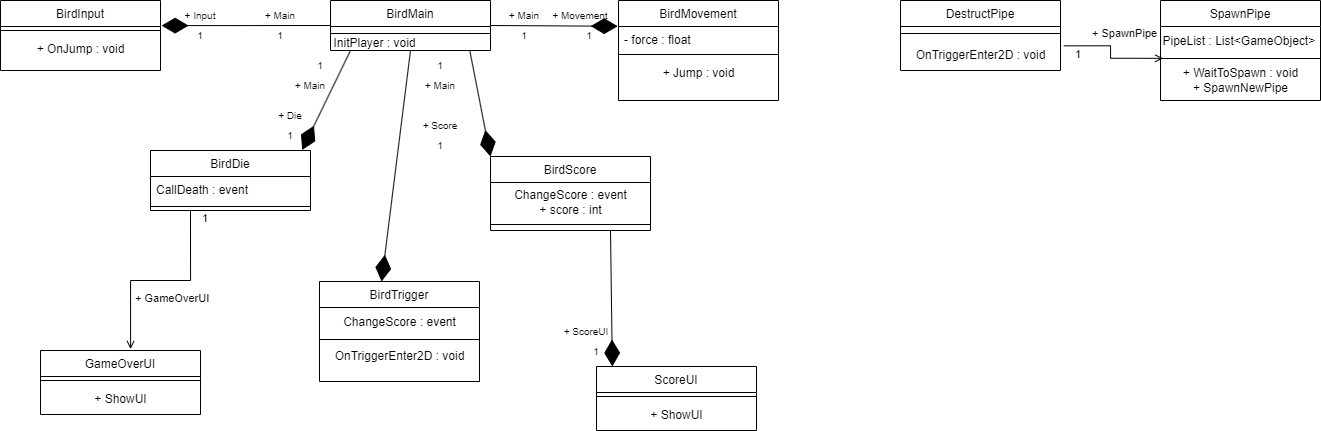

The diagram above was exported from draw.io. Its source (the exported page's mxGraphModel, read from the mxfile embedded in the PNG):
<mxGraphModel dx="1687" dy="908" grid="1" gridSize="10" guides="1" tooltips="1" connect="1" arrows="1" fold="1" page="1" pageScale="1" pageWidth="1600" pageHeight="1200" math="0" shadow="0">
  <root>
    <mxCell id="WIyWlLk6GJQsqaUBKTNV-0" />
    <mxCell id="WIyWlLk6GJQsqaUBKTNV-1" parent="WIyWlLk6GJQsqaUBKTNV-0" />
    <mxCell id="zkfFHV4jXpPFQw0GAbJ--0" value="BirdMain" style="swimlane;fontStyle=0;align=center;verticalAlign=top;childLayout=stackLayout;horizontal=1;startSize=26;horizontalStack=0;resizeParent=1;resizeLast=0;collapsible=1;marginBottom=0;rounded=0;shadow=0;strokeWidth=1;" parent="WIyWlLk6GJQsqaUBKTNV-1" vertex="1">
      <mxGeometry x="350" y="110" width="160" height="50" as="geometry">
        <mxRectangle x="230" y="140" width="160" height="26" as="alternateBounds" />
      </mxGeometry>
    </mxCell>
    <mxCell id="zkfFHV4jXpPFQw0GAbJ--4" value="" style="line;html=1;strokeWidth=1;align=left;verticalAlign=middle;spacingTop=-1;spacingLeft=3;spacingRight=3;rotatable=0;labelPosition=right;points=[];portConstraint=eastwest;" parent="zkfFHV4jXpPFQw0GAbJ--0" vertex="1">
      <mxGeometry y="26" width="160" height="14" as="geometry" />
    </mxCell>
    <mxCell id="zkfFHV4jXpPFQw0GAbJ--6" value="BirdDie" style="swimlane;fontStyle=0;align=center;verticalAlign=top;childLayout=stackLayout;horizontal=1;startSize=26;horizontalStack=0;resizeParent=1;resizeLast=0;collapsible=1;marginBottom=0;rounded=0;shadow=0;strokeWidth=1;" parent="WIyWlLk6GJQsqaUBKTNV-1" vertex="1">
      <mxGeometry x="170" y="260" width="160" height="60" as="geometry">
        <mxRectangle x="130" y="380" width="160" height="26" as="alternateBounds" />
      </mxGeometry>
    </mxCell>
    <mxCell id="zkfFHV4jXpPFQw0GAbJ--7" value="CallDeath : event" style="text;align=left;verticalAlign=top;spacingLeft=4;spacingRight=4;overflow=hidden;rotatable=0;points=[[0,0.5],[1,0.5]];portConstraint=eastwest;" parent="zkfFHV4jXpPFQw0GAbJ--6" vertex="1">
      <mxGeometry y="26" width="160" height="26" as="geometry" />
    </mxCell>
    <mxCell id="zkfFHV4jXpPFQw0GAbJ--9" value="" style="line;html=1;strokeWidth=1;align=left;verticalAlign=middle;spacingTop=-1;spacingLeft=3;spacingRight=3;rotatable=0;labelPosition=right;points=[];portConstraint=eastwest;" parent="zkfFHV4jXpPFQw0GAbJ--6" vertex="1">
      <mxGeometry y="52" width="160" height="8" as="geometry" />
    </mxCell>
    <mxCell id="zkfFHV4jXpPFQw0GAbJ--13" value="BirdInput" style="swimlane;fontStyle=0;align=center;verticalAlign=top;childLayout=stackLayout;horizontal=1;startSize=26;horizontalStack=0;resizeParent=1;resizeLast=0;collapsible=1;marginBottom=0;rounded=0;shadow=0;strokeWidth=1;" parent="WIyWlLk6GJQsqaUBKTNV-1" vertex="1">
      <mxGeometry x="20" y="110" width="160" height="70" as="geometry">
        <mxRectangle x="340" y="380" width="170" height="26" as="alternateBounds" />
      </mxGeometry>
    </mxCell>
    <mxCell id="zkfFHV4jXpPFQw0GAbJ--15" value="" style="line;html=1;strokeWidth=1;align=left;verticalAlign=middle;spacingTop=-1;spacingLeft=3;spacingRight=3;rotatable=0;labelPosition=right;points=[];portConstraint=eastwest;" parent="zkfFHV4jXpPFQw0GAbJ--13" vertex="1">
      <mxGeometry y="26" width="160" height="8" as="geometry" />
    </mxCell>
    <mxCell id="31BP-R1CvtNXenDEJUED-0" value="+ OnJump : void" style="text;html=1;align=center;verticalAlign=middle;resizable=0;points=[];autosize=1;strokeColor=none;fillColor=none;" parent="zkfFHV4jXpPFQw0GAbJ--13" vertex="1">
      <mxGeometry y="34" width="160" height="30" as="geometry" />
    </mxCell>
    <mxCell id="zkfFHV4jXpPFQw0GAbJ--17" value="BirdMovement" style="swimlane;fontStyle=0;align=center;verticalAlign=top;childLayout=stackLayout;horizontal=1;startSize=26;horizontalStack=0;resizeParent=1;resizeLast=0;collapsible=1;marginBottom=0;rounded=0;shadow=0;strokeWidth=1;" parent="WIyWlLk6GJQsqaUBKTNV-1" vertex="1">
      <mxGeometry x="638" y="110" width="160" height="100" as="geometry">
        <mxRectangle x="550" y="140" width="160" height="26" as="alternateBounds" />
      </mxGeometry>
    </mxCell>
    <mxCell id="zkfFHV4jXpPFQw0GAbJ--18" value="- force : float" style="text;align=left;verticalAlign=top;spacingLeft=4;spacingRight=4;overflow=hidden;rotatable=0;points=[[0,0.5],[1,0.5]];portConstraint=eastwest;" parent="zkfFHV4jXpPFQw0GAbJ--17" vertex="1">
      <mxGeometry y="26" width="160" height="24" as="geometry" />
    </mxCell>
    <mxCell id="zkfFHV4jXpPFQw0GAbJ--23" value="" style="line;html=1;strokeWidth=1;align=left;verticalAlign=middle;spacingTop=-1;spacingLeft=3;spacingRight=3;rotatable=0;labelPosition=right;points=[];portConstraint=eastwest;" parent="zkfFHV4jXpPFQw0GAbJ--17" vertex="1">
      <mxGeometry y="50" width="160" height="8" as="geometry" />
    </mxCell>
    <mxCell id="QUt5OtfH0tYAbMeQ4ukC-0" value="+ Jump : void" style="text;html=1;align=center;verticalAlign=middle;resizable=0;points=[];autosize=1;strokeColor=none;fillColor=none;" vertex="1" parent="zkfFHV4jXpPFQw0GAbJ--17">
      <mxGeometry y="58" width="160" height="30" as="geometry" />
    </mxCell>
    <mxCell id="31BP-R1CvtNXenDEJUED-1" value="GameOverUI" style="swimlane;fontStyle=0;align=center;verticalAlign=top;childLayout=stackLayout;horizontal=1;startSize=26;horizontalStack=0;resizeParent=1;resizeLast=0;collapsible=1;marginBottom=0;rounded=0;shadow=0;strokeWidth=1;" parent="WIyWlLk6GJQsqaUBKTNV-1" vertex="1">
      <mxGeometry x="60" y="460" width="160" height="64" as="geometry">
        <mxRectangle x="130" y="380" width="160" height="26" as="alternateBounds" />
      </mxGeometry>
    </mxCell>
    <mxCell id="31BP-R1CvtNXenDEJUED-3" value="" style="line;html=1;strokeWidth=1;align=left;verticalAlign=middle;spacingTop=-1;spacingLeft=3;spacingRight=3;rotatable=0;labelPosition=right;points=[];portConstraint=eastwest;" parent="31BP-R1CvtNXenDEJUED-1" vertex="1">
      <mxGeometry y="26" width="160" height="8" as="geometry" />
    </mxCell>
    <mxCell id="31BP-R1CvtNXenDEJUED-5" value="+ ShowUI" style="text;html=1;align=center;verticalAlign=middle;resizable=0;points=[];autosize=1;strokeColor=none;fillColor=none;" parent="31BP-R1CvtNXenDEJUED-1" vertex="1">
      <mxGeometry y="34" width="160" height="30" as="geometry" />
    </mxCell>
    <mxCell id="31BP-R1CvtNXenDEJUED-8" value="ScoreUI" style="swimlane;fontStyle=0;align=center;verticalAlign=top;childLayout=stackLayout;horizontal=1;startSize=26;horizontalStack=0;resizeParent=1;resizeLast=0;collapsible=1;marginBottom=0;rounded=0;shadow=0;strokeWidth=1;" parent="WIyWlLk6GJQsqaUBKTNV-1" vertex="1">
      <mxGeometry x="616" y="476" width="160" height="64" as="geometry">
        <mxRectangle x="130" y="380" width="160" height="26" as="alternateBounds" />
      </mxGeometry>
    </mxCell>
    <mxCell id="31BP-R1CvtNXenDEJUED-9" value="" style="line;html=1;strokeWidth=1;align=left;verticalAlign=middle;spacingTop=-1;spacingLeft=3;spacingRight=3;rotatable=0;labelPosition=right;points=[];portConstraint=eastwest;" parent="31BP-R1CvtNXenDEJUED-8" vertex="1">
      <mxGeometry y="26" width="160" height="8" as="geometry" />
    </mxCell>
    <mxCell id="31BP-R1CvtNXenDEJUED-10" value="+ ShowUI" style="text;html=1;align=center;verticalAlign=middle;resizable=0;points=[];autosize=1;strokeColor=none;fillColor=none;" parent="31BP-R1CvtNXenDEJUED-8" vertex="1">
      <mxGeometry y="34" width="160" height="30" as="geometry" />
    </mxCell>
    <mxCell id="31BP-R1CvtNXenDEJUED-11" value="BirdScore" style="swimlane;fontStyle=0;align=center;verticalAlign=top;childLayout=stackLayout;horizontal=1;startSize=26;horizontalStack=0;resizeParent=1;resizeLast=0;collapsible=1;marginBottom=0;rounded=0;shadow=0;strokeWidth=1;" parent="WIyWlLk6GJQsqaUBKTNV-1" vertex="1">
      <mxGeometry x="510" y="266" width="160" height="74" as="geometry">
        <mxRectangle x="130" y="380" width="160" height="26" as="alternateBounds" />
      </mxGeometry>
    </mxCell>
    <mxCell id="QUt5OtfH0tYAbMeQ4ukC-7" value="ChangeScore : event&lt;br&gt;+ score : int" style="text;html=1;align=center;verticalAlign=middle;resizable=0;points=[];autosize=1;strokeColor=none;fillColor=none;" vertex="1" parent="31BP-R1CvtNXenDEJUED-11">
      <mxGeometry y="26" width="160" height="40" as="geometry" />
    </mxCell>
    <mxCell id="31BP-R1CvtNXenDEJUED-12" value="" style="line;html=1;strokeWidth=1;align=left;verticalAlign=middle;spacingTop=-1;spacingLeft=3;spacingRight=3;rotatable=0;labelPosition=right;points=[];portConstraint=eastwest;" parent="31BP-R1CvtNXenDEJUED-11" vertex="1">
      <mxGeometry y="66" width="160" height="4" as="geometry" />
    </mxCell>
    <mxCell id="31BP-R1CvtNXenDEJUED-22" value="" style="endArrow=diamondThin;endFill=1;endSize=24;html=1;rounded=0;exitX=0;exitY=0.5;exitDx=0;exitDy=0;entryX=1.007;entryY=0.359;entryDx=0;entryDy=0;entryPerimeter=0;" parent="WIyWlLk6GJQsqaUBKTNV-1" source="zkfFHV4jXpPFQw0GAbJ--0" target="zkfFHV4jXpPFQw0GAbJ--13" edge="1">
      <mxGeometry width="160" relative="1" as="geometry">
        <mxPoint x="230" y="270" as="sourcePoint" />
        <mxPoint x="270" y="180" as="targetPoint" />
      </mxGeometry>
    </mxCell>
    <mxCell id="31BP-R1CvtNXenDEJUED-23" value="&lt;font style=&quot;font-size: 10px;&quot;&gt;1&lt;/font&gt;" style="text;html=1;strokeColor=none;fillColor=none;align=center;verticalAlign=middle;whiteSpace=wrap;rounded=0;" parent="WIyWlLk6GJQsqaUBKTNV-1" vertex="1">
      <mxGeometry x="270" y="130" width="60" height="30" as="geometry" />
    </mxCell>
    <mxCell id="31BP-R1CvtNXenDEJUED-24" value="&lt;font style=&quot;font-size: 10px;&quot;&gt;1&lt;/font&gt;" style="text;html=1;strokeColor=none;fillColor=none;align=center;verticalAlign=middle;whiteSpace=wrap;rounded=0;" parent="WIyWlLk6GJQsqaUBKTNV-1" vertex="1">
      <mxGeometry x="190" y="130" width="60" height="30" as="geometry" />
    </mxCell>
    <mxCell id="31BP-R1CvtNXenDEJUED-25" value="&lt;font style=&quot;font-size: 10px;&quot;&gt;+ Main&lt;/font&gt;" style="text;html=1;strokeColor=none;fillColor=none;align=center;verticalAlign=middle;whiteSpace=wrap;rounded=0;" parent="WIyWlLk6GJQsqaUBKTNV-1" vertex="1">
      <mxGeometry x="270" y="110" width="60" height="30" as="geometry" />
    </mxCell>
    <mxCell id="31BP-R1CvtNXenDEJUED-26" value="&lt;font style=&quot;font-size: 10px;&quot;&gt;+ Input&lt;/font&gt;" style="text;html=1;strokeColor=none;fillColor=none;align=center;verticalAlign=middle;whiteSpace=wrap;rounded=0;" parent="WIyWlLk6GJQsqaUBKTNV-1" vertex="1">
      <mxGeometry x="190" y="110" width="60" height="30" as="geometry" />
    </mxCell>
    <mxCell id="31BP-R1CvtNXenDEJUED-32" value="" style="endArrow=diamondThin;endFill=1;endSize=24;html=1;rounded=0;exitX=1;exitY=0.5;exitDx=0;exitDy=0;entryX=-0.005;entryY=-0.011;entryDx=0;entryDy=0;entryPerimeter=0;" parent="WIyWlLk6GJQsqaUBKTNV-1" source="zkfFHV4jXpPFQw0GAbJ--0" target="zkfFHV4jXpPFQw0GAbJ--18" edge="1">
      <mxGeometry width="160" relative="1" as="geometry">
        <mxPoint x="638" y="80" as="sourcePoint" />
        <mxPoint x="570" y="200" as="targetPoint" />
      </mxGeometry>
    </mxCell>
    <mxCell id="31BP-R1CvtNXenDEJUED-33" value="&lt;font style=&quot;font-size: 10px;&quot;&gt;1&lt;/font&gt;" style="text;html=1;strokeColor=none;fillColor=none;align=center;verticalAlign=middle;whiteSpace=wrap;rounded=0;" parent="WIyWlLk6GJQsqaUBKTNV-1" vertex="1">
      <mxGeometry x="514" y="130" width="60" height="30" as="geometry" />
    </mxCell>
    <mxCell id="31BP-R1CvtNXenDEJUED-34" value="&lt;font style=&quot;font-size: 10px;&quot;&gt;1&lt;/font&gt;" style="text;html=1;strokeColor=none;fillColor=none;align=center;verticalAlign=middle;whiteSpace=wrap;rounded=0;" parent="WIyWlLk6GJQsqaUBKTNV-1" vertex="1">
      <mxGeometry x="579" y="130" width="60" height="30" as="geometry" />
    </mxCell>
    <mxCell id="31BP-R1CvtNXenDEJUED-35" value="&lt;font style=&quot;font-size: 10px;&quot;&gt;+ Main&lt;/font&gt;" style="text;html=1;strokeColor=none;fillColor=none;align=center;verticalAlign=middle;whiteSpace=wrap;rounded=0;" parent="WIyWlLk6GJQsqaUBKTNV-1" vertex="1">
      <mxGeometry x="514" y="110" width="60" height="30" as="geometry" />
    </mxCell>
    <mxCell id="31BP-R1CvtNXenDEJUED-36" value="&lt;font style=&quot;font-size: 10px;&quot;&gt;+ Movement&lt;/font&gt;" style="text;html=1;strokeColor=none;fillColor=none;align=center;verticalAlign=middle;whiteSpace=wrap;rounded=0;" parent="WIyWlLk6GJQsqaUBKTNV-1" vertex="1">
      <mxGeometry x="561" y="110" width="78" height="30" as="geometry" />
    </mxCell>
    <mxCell id="31BP-R1CvtNXenDEJUED-37" value="" style="endArrow=diamondThin;endFill=1;endSize=24;html=1;rounded=0;entryX=0.695;entryY=0.983;entryDx=0;entryDy=0;entryPerimeter=0;" parent="WIyWlLk6GJQsqaUBKTNV-1" target="31BP-R1CvtNXenDEJUED-40" edge="1">
      <mxGeometry width="160" relative="1" as="geometry">
        <mxPoint x="370" y="160" as="sourcePoint" />
        <mxPoint x="300" y="260" as="targetPoint" />
      </mxGeometry>
    </mxCell>
    <mxCell id="31BP-R1CvtNXenDEJUED-38" value="&lt;font style=&quot;font-size: 10px;&quot;&gt;+ Main&lt;/font&gt;" style="text;html=1;strokeColor=none;fillColor=none;align=center;verticalAlign=middle;whiteSpace=wrap;rounded=0;" parent="WIyWlLk6GJQsqaUBKTNV-1" vertex="1">
      <mxGeometry x="300" y="180" width="60" height="30" as="geometry" />
    </mxCell>
    <mxCell id="31BP-R1CvtNXenDEJUED-39" value="&lt;font style=&quot;font-size: 10px;&quot;&gt;1&lt;/font&gt;" style="text;html=1;strokeColor=none;fillColor=none;align=center;verticalAlign=middle;whiteSpace=wrap;rounded=0;" parent="WIyWlLk6GJQsqaUBKTNV-1" vertex="1">
      <mxGeometry x="310" y="160" width="60" height="30" as="geometry" />
    </mxCell>
    <mxCell id="31BP-R1CvtNXenDEJUED-40" value="&lt;font style=&quot;font-size: 10px;&quot;&gt;1&lt;/font&gt;" style="text;html=1;strokeColor=none;fillColor=none;align=center;verticalAlign=middle;whiteSpace=wrap;rounded=0;" parent="WIyWlLk6GJQsqaUBKTNV-1" vertex="1">
      <mxGeometry x="280" y="230" width="60" height="30" as="geometry" />
    </mxCell>
    <mxCell id="31BP-R1CvtNXenDEJUED-41" value="&lt;font style=&quot;font-size: 10px;&quot;&gt;+ Die&lt;/font&gt;" style="text;html=1;strokeColor=none;fillColor=none;align=center;verticalAlign=middle;whiteSpace=wrap;rounded=0;" parent="WIyWlLk6GJQsqaUBKTNV-1" vertex="1">
      <mxGeometry x="280" y="210" width="60" height="30" as="geometry" />
    </mxCell>
    <mxCell id="31BP-R1CvtNXenDEJUED-42" value="" style="endArrow=diamondThin;endFill=1;endSize=24;html=1;rounded=0;exitX=0.824;exitY=0.031;exitDx=0;exitDy=0;exitPerimeter=0;entryX=0;entryY=0;entryDx=0;entryDy=0;" parent="WIyWlLk6GJQsqaUBKTNV-1" edge="1" target="31BP-R1CvtNXenDEJUED-11">
      <mxGeometry width="160" relative="1" as="geometry">
        <mxPoint x="489.4599999999999" y="160.91999999999996" as="sourcePoint" />
        <mxPoint x="490" y="260" as="targetPoint" />
      </mxGeometry>
    </mxCell>
    <mxCell id="31BP-R1CvtNXenDEJUED-43" value="&lt;font style=&quot;font-size: 10px;&quot;&gt;+ Main&lt;/font&gt;" style="text;html=1;strokeColor=none;fillColor=none;align=center;verticalAlign=middle;whiteSpace=wrap;rounded=0;" parent="WIyWlLk6GJQsqaUBKTNV-1" vertex="1">
      <mxGeometry x="430" y="180" width="60" height="30" as="geometry" />
    </mxCell>
    <mxCell id="31BP-R1CvtNXenDEJUED-44" value="&lt;font style=&quot;font-size: 10px;&quot;&gt;1&lt;/font&gt;" style="text;html=1;strokeColor=none;fillColor=none;align=center;verticalAlign=middle;whiteSpace=wrap;rounded=0;" parent="WIyWlLk6GJQsqaUBKTNV-1" vertex="1">
      <mxGeometry x="430" y="160" width="60" height="30" as="geometry" />
    </mxCell>
    <mxCell id="31BP-R1CvtNXenDEJUED-45" value="&lt;font style=&quot;font-size: 10px;&quot;&gt;+ Score&lt;/font&gt;" style="text;html=1;strokeColor=none;fillColor=none;align=center;verticalAlign=middle;whiteSpace=wrap;rounded=0;" parent="WIyWlLk6GJQsqaUBKTNV-1" vertex="1">
      <mxGeometry x="430" y="220" width="60" height="30" as="geometry" />
    </mxCell>
    <mxCell id="31BP-R1CvtNXenDEJUED-46" value="&lt;font style=&quot;font-size: 10px;&quot;&gt;1&lt;/font&gt;" style="text;html=1;strokeColor=none;fillColor=none;align=center;verticalAlign=middle;whiteSpace=wrap;rounded=0;" parent="WIyWlLk6GJQsqaUBKTNV-1" vertex="1">
      <mxGeometry x="430" y="240" width="60" height="30" as="geometry" />
    </mxCell>
    <mxCell id="31BP-R1CvtNXenDEJUED-49" value="" style="endArrow=diamondThin;endFill=1;endSize=24;html=1;rounded=0;exitX=0.75;exitY=1;exitDx=0;exitDy=0;entryX=0.099;entryY=-0.001;entryDx=0;entryDy=0;entryPerimeter=0;" parent="WIyWlLk6GJQsqaUBKTNV-1" source="31BP-R1CvtNXenDEJUED-11" target="31BP-R1CvtNXenDEJUED-8" edge="1">
      <mxGeometry width="160" relative="1" as="geometry">
        <mxPoint x="632.2399999999998" y="366.18000000000006" as="sourcePoint" />
        <mxPoint x="686" y="456" as="targetPoint" />
      </mxGeometry>
    </mxCell>
    <mxCell id="31BP-R1CvtNXenDEJUED-51" value="&lt;font style=&quot;font-size: 10px;&quot;&gt;1&lt;/font&gt;" style="text;html=1;strokeColor=none;fillColor=none;align=center;verticalAlign=middle;whiteSpace=wrap;rounded=0;" parent="WIyWlLk6GJQsqaUBKTNV-1" vertex="1">
      <mxGeometry x="586" y="446" width="60" height="30" as="geometry" />
    </mxCell>
    <mxCell id="31BP-R1CvtNXenDEJUED-52" value="&lt;span style=&quot;font-size: 10px;&quot;&gt;+ ScoreUI&lt;/span&gt;" style="text;html=1;strokeColor=none;fillColor=none;align=center;verticalAlign=middle;whiteSpace=wrap;rounded=0;" parent="WIyWlLk6GJQsqaUBKTNV-1" vertex="1">
      <mxGeometry x="576" y="426" width="60" height="30" as="geometry" />
    </mxCell>
    <mxCell id="QUt5OtfH0tYAbMeQ4ukC-1" value="+ GameOverUI" style="endArrow=open;endFill=0;html=1;edgeStyle=orthogonalEdgeStyle;align=left;verticalAlign=top;rounded=0;entryX=0.563;entryY=-0.022;entryDx=0;entryDy=0;entryPerimeter=0;exitX=0.25;exitY=1;exitDx=0;exitDy=0;" edge="1" parent="WIyWlLk6GJQsqaUBKTNV-1" source="zkfFHV4jXpPFQw0GAbJ--6" target="31BP-R1CvtNXenDEJUED-1">
      <mxGeometry x="0.2767" y="5" relative="1" as="geometry">
        <mxPoint x="240" y="390" as="sourcePoint" />
        <mxPoint x="420" y="410" as="targetPoint" />
        <mxPoint as="offset" />
      </mxGeometry>
    </mxCell>
    <mxCell id="QUt5OtfH0tYAbMeQ4ukC-2" value="1" style="edgeLabel;resizable=0;html=1;align=left;verticalAlign=bottom;" connectable="0" vertex="1" parent="QUt5OtfH0tYAbMeQ4ukC-1">
      <mxGeometry x="-1" relative="1" as="geometry">
        <mxPoint x="10" y="16" as="offset" />
      </mxGeometry>
    </mxCell>
    <mxCell id="QUt5OtfH0tYAbMeQ4ukC-3" value="InitPlayer : void" style="text;html=1;align=center;verticalAlign=middle;resizable=0;points=[];autosize=1;strokeColor=none;fillColor=none;" vertex="1" parent="WIyWlLk6GJQsqaUBKTNV-1">
      <mxGeometry x="339" y="138" width="110" height="30" as="geometry" />
    </mxCell>
    <mxCell id="QUt5OtfH0tYAbMeQ4ukC-9" value="BirdTrigger" style="swimlane;fontStyle=0;align=center;verticalAlign=top;childLayout=stackLayout;horizontal=1;startSize=26;horizontalStack=0;resizeParent=1;resizeLast=0;collapsible=1;marginBottom=0;rounded=0;shadow=0;strokeWidth=1;" vertex="1" parent="WIyWlLk6GJQsqaUBKTNV-1">
      <mxGeometry x="339" y="391" width="160" height="100" as="geometry">
        <mxRectangle x="339" y="391" width="160" height="26" as="alternateBounds" />
      </mxGeometry>
    </mxCell>
    <mxCell id="QUt5OtfH0tYAbMeQ4ukC-14" value="" style="endArrow=diamondThin;endFill=1;endSize=24;html=1;rounded=0;entryX=0.388;entryY=0;entryDx=0;entryDy=0;entryPerimeter=0;exitX=0;exitY=0;exitDx=0;exitDy=0;" edge="1" parent="QUt5OtfH0tYAbMeQ4ukC-9" source="31BP-R1CvtNXenDEJUED-44">
      <mxGeometry width="160" relative="1" as="geometry">
        <mxPoint x="61" y="-191" as="sourcePoint" />
        <mxPoint x="62.07999999999993" as="targetPoint" />
      </mxGeometry>
    </mxCell>
    <mxCell id="QUt5OtfH0tYAbMeQ4ukC-10" value="ChangeScore : event" style="text;html=1;align=center;verticalAlign=middle;resizable=0;points=[];autosize=1;strokeColor=none;fillColor=none;" vertex="1" parent="QUt5OtfH0tYAbMeQ4ukC-9">
      <mxGeometry y="26" width="160" height="30" as="geometry" />
    </mxCell>
    <mxCell id="QUt5OtfH0tYAbMeQ4ukC-11" value="" style="line;html=1;strokeWidth=1;align=left;verticalAlign=middle;spacingTop=-1;spacingLeft=3;spacingRight=3;rotatable=0;labelPosition=right;points=[];portConstraint=eastwest;" vertex="1" parent="QUt5OtfH0tYAbMeQ4ukC-9">
      <mxGeometry y="56" width="160" height="4" as="geometry" />
    </mxCell>
    <mxCell id="QUt5OtfH0tYAbMeQ4ukC-12" value="OnTriggerEnter2D : void" style="text;html=1;align=center;verticalAlign=middle;resizable=0;points=[];autosize=1;strokeColor=none;fillColor=none;" vertex="1" parent="QUt5OtfH0tYAbMeQ4ukC-9">
      <mxGeometry y="60" width="160" height="30" as="geometry" />
    </mxCell>
    <mxCell id="QUt5OtfH0tYAbMeQ4ukC-15" value="SpawnPipe" style="swimlane;fontStyle=0;align=center;verticalAlign=top;childLayout=stackLayout;horizontal=1;startSize=26;horizontalStack=0;resizeParent=1;resizeLast=0;collapsible=1;marginBottom=0;rounded=0;shadow=0;strokeWidth=1;" vertex="1" parent="WIyWlLk6GJQsqaUBKTNV-1">
      <mxGeometry x="1180" y="110" width="160" height="100" as="geometry">
        <mxRectangle x="230" y="140" width="160" height="26" as="alternateBounds" />
      </mxGeometry>
    </mxCell>
    <mxCell id="QUt5OtfH0tYAbMeQ4ukC-22" value="PipeList : List&amp;lt;GameObject&amp;gt;&amp;nbsp;" style="text;html=1;align=center;verticalAlign=middle;resizable=0;points=[];autosize=1;strokeColor=none;fillColor=none;" vertex="1" parent="QUt5OtfH0tYAbMeQ4ukC-15">
      <mxGeometry y="26" width="160" height="30" as="geometry" />
    </mxCell>
    <mxCell id="QUt5OtfH0tYAbMeQ4ukC-16" value="" style="line;html=1;strokeWidth=1;align=left;verticalAlign=middle;spacingTop=-1;spacingLeft=3;spacingRight=3;rotatable=0;labelPosition=right;points=[];portConstraint=eastwest;" vertex="1" parent="QUt5OtfH0tYAbMeQ4ukC-15">
      <mxGeometry y="56" width="160" height="4" as="geometry" />
    </mxCell>
    <mxCell id="QUt5OtfH0tYAbMeQ4ukC-17" value="+ WaitToSpawn : void&lt;br&gt;+ SpawnNewPipe" style="text;html=1;align=center;verticalAlign=middle;resizable=0;points=[];autosize=1;strokeColor=none;fillColor=none;" vertex="1" parent="QUt5OtfH0tYAbMeQ4ukC-15">
      <mxGeometry y="60" width="160" height="40" as="geometry" />
    </mxCell>
    <mxCell id="QUt5OtfH0tYAbMeQ4ukC-18" value="DestructPipe" style="swimlane;fontStyle=0;align=center;verticalAlign=top;childLayout=stackLayout;horizontal=1;startSize=26;horizontalStack=0;resizeParent=1;resizeLast=0;collapsible=1;marginBottom=0;rounded=0;shadow=0;strokeWidth=1;" vertex="1" parent="WIyWlLk6GJQsqaUBKTNV-1">
      <mxGeometry x="920" y="110" width="160" height="70" as="geometry">
        <mxRectangle x="230" y="140" width="160" height="26" as="alternateBounds" />
      </mxGeometry>
    </mxCell>
    <mxCell id="QUt5OtfH0tYAbMeQ4ukC-19" value="" style="line;html=1;strokeWidth=1;align=left;verticalAlign=middle;spacingTop=-1;spacingLeft=3;spacingRight=3;rotatable=0;labelPosition=right;points=[];portConstraint=eastwest;" vertex="1" parent="QUt5OtfH0tYAbMeQ4ukC-18">
      <mxGeometry y="26" width="160" height="14" as="geometry" />
    </mxCell>
    <mxCell id="QUt5OtfH0tYAbMeQ4ukC-20" value="OnTriggerEnter2D : void" style="text;html=1;align=center;verticalAlign=middle;resizable=0;points=[];autosize=1;strokeColor=none;fillColor=none;" vertex="1" parent="QUt5OtfH0tYAbMeQ4ukC-18">
      <mxGeometry y="40" width="160" height="30" as="geometry" />
    </mxCell>
    <mxCell id="QUt5OtfH0tYAbMeQ4ukC-23" value="+ SpawnPipe" style="endArrow=open;endFill=0;html=1;edgeStyle=orthogonalEdgeStyle;align=left;verticalAlign=top;rounded=0;entryX=0.016;entryY=1.061;entryDx=0;entryDy=0;entryPerimeter=0;exitX=1.021;exitY=0.178;exitDx=0;exitDy=0;exitPerimeter=0;" edge="1" parent="WIyWlLk6GJQsqaUBKTNV-1" source="QUt5OtfH0tYAbMeQ4ukC-20" target="QUt5OtfH0tYAbMeQ4ukC-22">
      <mxGeometry x="-0.5227" y="25" relative="1" as="geometry">
        <mxPoint x="220" y="330" as="sourcePoint" />
        <mxPoint x="160" y="469" as="targetPoint" />
        <mxPoint as="offset" />
      </mxGeometry>
    </mxCell>
    <mxCell id="QUt5OtfH0tYAbMeQ4ukC-24" value="1" style="edgeLabel;resizable=0;html=1;align=left;verticalAlign=bottom;" connectable="0" vertex="1" parent="QUt5OtfH0tYAbMeQ4ukC-23">
      <mxGeometry x="-1" relative="1" as="geometry">
        <mxPoint x="10" y="16" as="offset" />
      </mxGeometry>
    </mxCell>
  </root>
</mxGraphModel>